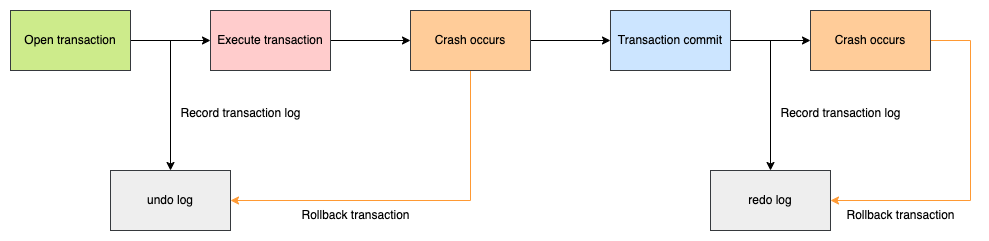

The diagram above was exported from draw.io. Its source (the exported page's mxGraphModel, read from the mxfile embedded in the PNG):
<mxGraphModel dx="672" dy="562" grid="1" gridSize="10" guides="1" tooltips="1" connect="1" arrows="1" fold="1" page="1" pageScale="1" pageWidth="1100" pageHeight="850" math="0" shadow="0">
  <root>
    <mxCell id="0" />
    <mxCell id="1" parent="0" />
    <mxCell id="w9C0CywX01uZvTIvvZsM-3" value="" style="edgeStyle=orthogonalEdgeStyle;rounded=0;orthogonalLoop=1;jettySize=auto;html=1;" edge="1" parent="1" source="w9C0CywX01uZvTIvvZsM-1" target="w9C0CywX01uZvTIvvZsM-2">
      <mxGeometry relative="1" as="geometry" />
    </mxCell>
    <mxCell id="w9C0CywX01uZvTIvvZsM-10" style="edgeStyle=orthogonalEdgeStyle;rounded=0;orthogonalLoop=1;jettySize=auto;html=1;exitX=1;exitY=0.5;exitDx=0;exitDy=0;" edge="1" parent="1" source="w9C0CywX01uZvTIvvZsM-1" target="w9C0CywX01uZvTIvvZsM-11">
      <mxGeometry relative="1" as="geometry">
        <mxPoint x="240" y="240" as="targetPoint" />
      </mxGeometry>
    </mxCell>
    <mxCell id="w9C0CywX01uZvTIvvZsM-1" value="Open transaction" style="rounded=0;whiteSpace=wrap;html=1;fillColor=#cdeb8b;strokeColor=#36393d;" vertex="1" parent="1">
      <mxGeometry x="80" y="80" width="120" height="60" as="geometry" />
    </mxCell>
    <mxCell id="w9C0CywX01uZvTIvvZsM-5" value="" style="edgeStyle=orthogonalEdgeStyle;rounded=0;orthogonalLoop=1;jettySize=auto;html=1;" edge="1" parent="1" source="w9C0CywX01uZvTIvvZsM-2" target="w9C0CywX01uZvTIvvZsM-4">
      <mxGeometry relative="1" as="geometry" />
    </mxCell>
    <mxCell id="w9C0CywX01uZvTIvvZsM-2" value="Execute transaction" style="rounded=0;whiteSpace=wrap;html=1;fillColor=#ffcccc;strokeColor=#36393d;" vertex="1" parent="1">
      <mxGeometry x="280" y="80" width="120" height="60" as="geometry" />
    </mxCell>
    <mxCell id="w9C0CywX01uZvTIvvZsM-7" value="" style="edgeStyle=orthogonalEdgeStyle;rounded=0;orthogonalLoop=1;jettySize=auto;html=1;" edge="1" parent="1" source="w9C0CywX01uZvTIvvZsM-4" target="w9C0CywX01uZvTIvvZsM-6">
      <mxGeometry relative="1" as="geometry" />
    </mxCell>
    <mxCell id="w9C0CywX01uZvTIvvZsM-13" style="edgeStyle=orthogonalEdgeStyle;rounded=0;orthogonalLoop=1;jettySize=auto;html=1;exitX=0.5;exitY=1;exitDx=0;exitDy=0;entryX=1;entryY=0.5;entryDx=0;entryDy=0;strokeColor=#FF9933;" edge="1" parent="1" source="w9C0CywX01uZvTIvvZsM-4" target="w9C0CywX01uZvTIvvZsM-11">
      <mxGeometry relative="1" as="geometry" />
    </mxCell>
    <mxCell id="w9C0CywX01uZvTIvvZsM-4" value="Crash occurs" style="rounded=0;whiteSpace=wrap;html=1;fillColor=#ffcc99;strokeColor=#36393d;" vertex="1" parent="1">
      <mxGeometry x="480" y="80" width="120" height="60" as="geometry" />
    </mxCell>
    <mxCell id="w9C0CywX01uZvTIvvZsM-9" value="" style="edgeStyle=orthogonalEdgeStyle;rounded=0;orthogonalLoop=1;jettySize=auto;html=1;" edge="1" parent="1" source="w9C0CywX01uZvTIvvZsM-6" target="w9C0CywX01uZvTIvvZsM-8">
      <mxGeometry relative="1" as="geometry" />
    </mxCell>
    <mxCell id="w9C0CywX01uZvTIvvZsM-15" style="edgeStyle=orthogonalEdgeStyle;rounded=0;orthogonalLoop=1;jettySize=auto;html=1;exitX=1;exitY=0.5;exitDx=0;exitDy=0;entryX=0.5;entryY=0;entryDx=0;entryDy=0;" edge="1" parent="1" source="w9C0CywX01uZvTIvvZsM-6" target="w9C0CywX01uZvTIvvZsM-14">
      <mxGeometry relative="1" as="geometry" />
    </mxCell>
    <mxCell id="w9C0CywX01uZvTIvvZsM-6" value="Transaction commit" style="rounded=0;whiteSpace=wrap;html=1;fillColor=#cce5ff;strokeColor=#36393d;" vertex="1" parent="1">
      <mxGeometry x="680" y="80" width="120" height="60" as="geometry" />
    </mxCell>
    <mxCell id="w9C0CywX01uZvTIvvZsM-16" style="edgeStyle=orthogonalEdgeStyle;rounded=0;orthogonalLoop=1;jettySize=auto;html=1;exitX=1;exitY=0.5;exitDx=0;exitDy=0;entryX=1;entryY=0.5;entryDx=0;entryDy=0;strokeColor=#FF9933;" edge="1" parent="1" source="w9C0CywX01uZvTIvvZsM-8" target="w9C0CywX01uZvTIvvZsM-14">
      <mxGeometry relative="1" as="geometry">
        <Array as="points">
          <mxPoint x="1040" y="110" />
          <mxPoint x="1040" y="270" />
        </Array>
      </mxGeometry>
    </mxCell>
    <mxCell id="w9C0CywX01uZvTIvvZsM-8" value="Crash occurs" style="rounded=0;whiteSpace=wrap;html=1;fillColor=#ffcc99;strokeColor=#36393d;" vertex="1" parent="1">
      <mxGeometry x="880" y="80" width="120" height="60" as="geometry" />
    </mxCell>
    <mxCell id="w9C0CywX01uZvTIvvZsM-11" value="undo log" style="rounded=0;whiteSpace=wrap;html=1;fillColor=#eeeeee;strokeColor=#36393d;" vertex="1" parent="1">
      <mxGeometry x="180" y="240" width="120" height="60" as="geometry" />
    </mxCell>
    <mxCell id="w9C0CywX01uZvTIvvZsM-12" value="Record transaction log" style="text;html=1;align=center;verticalAlign=middle;resizable=0;points=[];autosize=1;strokeColor=none;fillColor=none;" vertex="1" parent="1">
      <mxGeometry x="240" y="168" width="140" height="30" as="geometry" />
    </mxCell>
    <mxCell id="w9C0CywX01uZvTIvvZsM-14" value="redo log" style="rounded=0;whiteSpace=wrap;html=1;fillColor=#eeeeee;strokeColor=#36393d;" vertex="1" parent="1">
      <mxGeometry x="780" y="240" width="120" height="60" as="geometry" />
    </mxCell>
    <mxCell id="w9C0CywX01uZvTIvvZsM-17" value="Record transaction log" style="text;html=1;align=center;verticalAlign=middle;resizable=0;points=[];autosize=1;strokeColor=none;fillColor=none;" vertex="1" parent="1">
      <mxGeometry x="840" y="168" width="140" height="30" as="geometry" />
    </mxCell>
    <mxCell id="w9C0CywX01uZvTIvvZsM-18" value="Rollback transaction" style="text;html=1;align=center;verticalAlign=middle;resizable=0;points=[];autosize=1;strokeColor=none;fillColor=none;" vertex="1" parent="1">
      <mxGeometry x="905" y="270" width="130" height="30" as="geometry" />
    </mxCell>
    <mxCell id="w9C0CywX01uZvTIvvZsM-19" value="Rollback transaction" style="text;html=1;align=center;verticalAlign=middle;resizable=0;points=[];autosize=1;strokeColor=none;fillColor=none;" vertex="1" parent="1">
      <mxGeometry x="360" y="270" width="130" height="30" as="geometry" />
    </mxCell>
  </root>
</mxGraphModel>